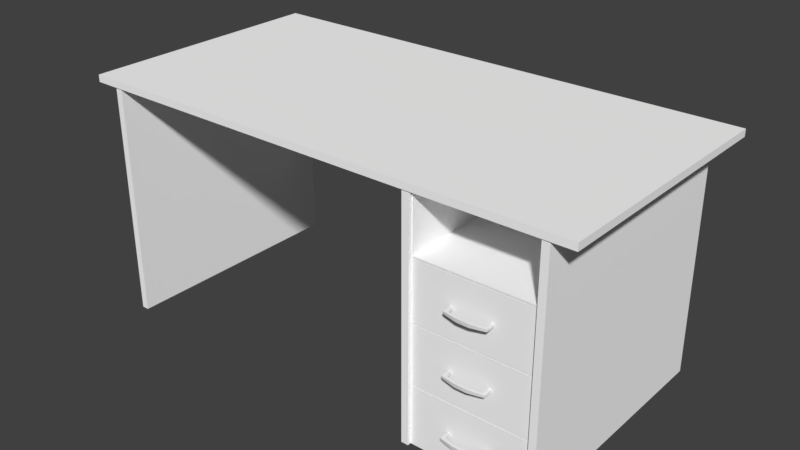 # Source: table_2.blend  (saved by Blender 2.79.0; exported with 4.5.12 LTS)
import bpy
from mathutils import Matrix  # noqa: F401  (used for matrix-valued properties, if any)

bpy.ops.wm.read_factory_settings(use_empty=True)
scene = bpy.context.scene
scene.name = 'Scene'

# ---- collections
col_collection_1 = bpy.data.collections.new('Collection 1'); scene.collection.children.link(col_collection_1)

# ---- materials (node trees are filled in below, after node groups)
mat_base_material = bpy.data.materials.new('base_material')
mat_base_material.alpha_threshold = 0.0
mat_base_material.use_transparent_shadow = False
mat_base_material.diffuse_color = (1.0, 1.0, 1.0, 1.0)
mat_base_material.specular_color = (0.9, 0.9, 0.9)
mat_base_material.roughness = 0.5
mat_base_material.specular_intensity = 0.0
mat_material = bpy.data.materials.new('Material')
mat_material.alpha_threshold = 0.0
mat_material.use_transparent_shadow = False
mat_material.roughness = 0.5

# ---- material node trees

# ---- world
world_world = bpy.data.worlds.new('World'); scene.world = world_world
world_world.color = (0.05127, 0.05127, 0.05127)
world_world.use_sun_shadow = False
world_world.sun_shadow_jitter_overblur = 0.0
world_world.cycles.sampling_method = 'MANUAL'

# ---- meshes
me_untitled_001 = bpy.data.meshes.new('Untitled.001')
me_untitled_001.from_pydata([(1.192, -5.059e-08, 0.6114), (0.5636, 1.04e-07, 0.6114), (0.5636, 1.219, 0.6114), (1.192, 1.219, 0.6114), (0.5636, 0.3024, 0.6114), (0.5636, 0.6071, 0.6114), (0.5636, 0.9165, 0.6114), (1.192, 0.3024, 0.6114), (1.192, 0.6071, 0.6114), (1.192, 0.9165, 0.6114), (1.192, -5.195e-08, 0.5802), (0.5636, 1.026e-07, 0.5802), (0.5636, 1.219, 0.5802), (1.192, 1.219, 0.5802), (0.5636, 0.3024, 0.5801), (0.5636, 0.6071, 0.5801), (0.5636, 0.9119, 0.5801), (1.192, 0.307, 0.5801), (1.192, 0.6118, 0.5801), (1.192, 0.9165, 0.5801), (0.5636, 0.307, 0.6114), (0.5636, 0.6118, 0.6114), (0.5636, 0.9119, 0.6114), (1.192, 0.307, 0.6114), (1.192, 0.6118, 0.6114), (1.192, 0.9119, 0.6114), (0.5636, 0.307, 0.5801), (0.5636, 0.6118, 0.5801), (0.5636, 0.9165, 0.5801), (1.192, 0.3024, 0.5801), (1.192, 0.6071, 0.5801), (1.192, 0.9119, 0.5801), (1.175, 1.207, 0.6114), (0.5803, 1.207, 0.6114), (0.5803, 0.9241, 0.6114), (1.175, 0.9241, 0.6114), (1.175, 1.207, -0.1544), (0.5803, 1.207, -0.1544), (0.5803, 0.9241, -0.1544), (1.175, 0.9241, -0.1544), (-1.179, 5.587e-08, 0.6301), (-1.179, 7.847e-10, -0.6301), (-1.216, 5.449e-08, 0.6301), (-1.216, -5.924e-10, -0.6301), (-1.179, 1.219, 0.6301), (-1.179, 1.219, -0.6301), (-1.216, 1.219, 0.6301), (-1.216, 1.219, -0.6301), (-1.216, 1.594e-09, -0.5801), (-1.179, 2.972e-09, -0.5801), (-1.179, 1.219, -0.5801), (-1.216, 1.219, -0.5801), (-1.216, 3.398e-09, -0.5388), (-1.216, 1.219, -0.5388), (-1.179, 4.775e-09, -0.5388), (-1.179, 1.219, -0.5388), (0.5393, 1.059e-07, 0.6301), (0.576, 1.043e-07, 0.6301), (0.576, 5.319e-08, -0.5388), (0.5393, 5.48e-08, -0.5388), (0.5393, 1.219, -0.5388), (0.5393, 1.219, 0.6301), (0.5393, 5.081e-08, -0.6301), (0.576, 4.92e-08, -0.6301), (0.576, 1.219, -0.6301), (0.5393, 1.219, -0.6301), (0.576, 5.139e-08, -0.5801), (0.576, 1.219, 0.6301), (0.576, 1.219, -0.5388), (0.576, 1.219, -0.5801), (0.5393, 5.299e-08, -0.5801), (0.5393, 1.219, -0.5801), (-1.179, 0.4939, -0.6301), (-1.179, 0.4939, 0.6301), (-1.216, 0.4939, -0.6301), (-1.216, 0.4939, 0.6301), (-1.179, 0.4939, -0.5801), (-1.179, 0.4939, -0.5388), (0.5393, 0.4939, -0.5388), (0.5393, 0.4939, 0.6301), (0.576, 0.4939, -0.6301), (0.5393, 0.4939, -0.6301), (0.576, 0.4939, 0.6301), (0.5393, 0.4939, -0.5801), (1.216, -5.081e-08, 0.6301), (1.179, -4.92e-08, 0.6301), (1.216, -1.059e-07, -0.6301), (1.179, -1.043e-07, -0.6301), (1.216, 1.219, 0.6301), (1.216, 1.219, -0.6301), (1.179, 1.219, -0.6301), (1.179, 1.219, -0.5801), (1.179, 1.219, -0.5388), (1.179, 1.219, 0.6301), (1.197, -1.032e-07, -0.5886), (1.197, -1.016e-07, -0.552), (0.5681, 5.296e-08, -0.552), (0.5681, 5.136e-08, -0.5886), (0.5681, 1.219, -0.552), (0.5681, 1.219, -0.5886), (1.197, 1.219, -0.552), (0.6594, 1.219, -0.552), (0.6181, 1.219, -0.552), (1.197, 1.219, -0.5886), (1.331, 1.213, 0.6367), (1.331, 1.213, -0.6963), (-1.335, 1.213, 0.6367), (-1.335, 1.213, -0.6963), (1.331, 1.25, 0.6367), (1.331, 1.25, -0.6963), (-1.335, 1.25, 0.6367), (-1.335, 1.25, -0.6963), (0.9697, 0.1428, 0.6493), (0.9697, 0.1428, 0.6631), (0.9836, 0.1436, 0.6454), (0.9836, 0.1436, 0.6593), (0.9697, 0.1552, 0.6493), (0.9697, 0.1552, 0.6631), (0.9836, 0.1544, 0.6454), (0.9836, 0.1544, 0.6593), (0.7861, 0.1428, 0.6493), (0.7861, 0.1428, 0.6631), (0.7861, 0.1552, 0.6631), (0.7861, 0.1552, 0.6493), (0.7722, 0.1436, 0.6454), (0.7722, 0.1436, 0.6593), (0.7722, 0.1544, 0.6593), (0.7722, 0.1544, 0.6454), (0.9836, 0.1436, 0.6027), (0.9697, 0.1428, 0.6027), (0.9697, 0.1552, 0.6027), (0.9836, 0.1544, 0.6027), (0.7861, 0.1552, 0.6027), (0.7861, 0.1428, 0.6027), (0.7722, 0.1436, 0.6027), (0.7722, 0.1544, 0.6027), (0.9085, 0.1405, 0.6613), (0.8473, 0.1405, 0.6613), (0.9085, 0.1405, 0.6752), (0.8473, 0.1405, 0.6752), (0.9085, 0.1575, 0.6752), (0.8473, 0.1575, 0.6752), (0.9085, 0.1575, 0.6613), (0.8473, 0.1575, 0.6613), (0.9697, 0.7559, 0.6493), (0.9697, 0.7559, 0.6631), (0.9836, 0.7567, 0.6454), (0.9836, 0.7567, 0.6593), (0.9697, 0.7683, 0.6493), (0.9697, 0.7683, 0.6631), (0.9836, 0.7675, 0.6454), (0.9836, 0.7675, 0.6593), (0.7861, 0.7559, 0.6493), (0.7861, 0.7559, 0.6631), (0.7861, 0.7683, 0.6631), (0.7861, 0.7683, 0.6493), (0.7722, 0.7567, 0.6454), (0.7722, 0.7567, 0.6593), (0.7722, 0.7675, 0.6593), (0.7722, 0.7675, 0.6454), (0.9836, 0.7567, 0.6027), (0.9697, 0.7559, 0.6027), (0.9697, 0.7683, 0.6027), (0.9836, 0.7675, 0.6027), (0.7861, 0.7683, 0.6027), (0.7861, 0.7559, 0.6027), (0.7722, 0.7567, 0.6027), (0.7722, 0.7675, 0.6027), (0.9085, 0.7536, 0.6613), (0.8473, 0.7536, 0.6613), (0.9085, 0.7536, 0.6752), (0.8473, 0.7536, 0.6752), (0.9085, 0.7706, 0.6752), (0.8473, 0.7706, 0.6752), (0.9085, 0.7706, 0.6613), (0.8473, 0.7706, 0.6613), (0.9697, 0.4529, 0.6493), (0.9697, 0.4529, 0.6631), (0.9836, 0.4538, 0.6454), (0.9836, 0.4538, 0.6593), (0.9697, 0.4654, 0.6493), (0.9697, 0.4654, 0.6631), (0.9836, 0.4645, 0.6454), (0.9836, 0.4645, 0.6593), (0.7861, 0.4529, 0.6493), (0.7861, 0.4529, 0.6631), (0.7861, 0.4654, 0.6631), (0.7861, 0.4654, 0.6493), (0.7722, 0.4538, 0.6454), (0.7722, 0.4538, 0.6593), (0.7722, 0.4645, 0.6593), (0.7722, 0.4645, 0.6454), (0.9836, 0.4538, 0.6027), (0.9697, 0.4529, 0.6027), (0.9697, 0.4654, 0.6027), (0.9836, 0.4645, 0.6027), (0.7861, 0.4654, 0.6027), (0.7861, 0.4529, 0.6027), (0.7722, 0.4538, 0.6027), (0.7722, 0.4645, 0.6027), (0.9085, 0.4506, 0.6613), (0.8473, 0.4506, 0.6613), (0.9085, 0.4506, 0.6752), (0.8473, 0.4506, 0.6752), (0.9085, 0.4677, 0.6752), (0.8473, 0.4677, 0.6752), (0.9085, 0.4677, 0.6613), (0.8473, 0.4677, 0.6613)], [], [(8, 5, 20), (20, 23, 8), (36, 37, 38), (38, 39, 36), (25, 22, 21), (21, 24, 25), (1, 0, 7), (7, 4, 1), (0, 1, 11), (11, 10, 0), (1, 4, 14), (14, 11, 1), (7, 0, 10), (10, 29, 7), (2, 3, 13), (13, 12, 2), (20, 5, 15), (15, 26, 20), (21, 22, 16), (16, 27, 21), (6, 2, 12), (12, 28, 6), (8, 23, 17), (17, 30, 8), (25, 24, 18), (18, 31, 25), (3, 9, 19), (19, 13, 3), (22, 25, 31), (31, 16, 22), (5, 8, 30), (30, 15, 5), (23, 20, 26), (26, 17, 23), (9, 6, 28), (28, 19, 9), (24, 21, 27), (27, 18, 24), (4, 7, 29), (29, 14, 4), (3, 2, 33), (33, 32, 3), (2, 6, 34), (34, 33, 2), (6, 9, 35), (35, 34, 6), (9, 3, 32), (32, 35, 9), (32, 33, 37), (37, 36, 32), (33, 34, 38), (38, 37, 33), (34, 35, 39), (39, 38, 34), (35, 32, 36), (36, 39, 35), (42, 52, 54), (54, 40, 42), (54, 77, 73), (73, 40, 54), (43, 74, 72), (72, 41, 43), (75, 74, 43), (75, 43, 48), (75, 48, 52), (75, 52, 42), (40, 73, 75), (75, 42, 40), (43, 41, 49), (49, 48, 43), (41, 72, 76), (76, 49, 41), (48, 49, 54), (54, 52, 48), (77, 78, 60), (60, 55, 77), (57, 56, 59), (59, 58, 57), (79, 78, 59), (59, 56, 79), (81, 80, 63), (63, 62, 81), (80, 82, 57), (80, 57, 58), (80, 58, 66), (80, 66, 63), (82, 79, 56), (56, 57, 82), (63, 66, 70), (70, 62, 63), (83, 81, 62), (62, 70, 83), (66, 58, 59), (59, 70, 66), (55, 44, 73), (73, 77, 55), (47, 45, 72), (72, 74, 47), (75, 46, 53), (75, 53, 51), (75, 51, 47), (75, 47, 74), (44, 46, 75), (75, 73, 44), (45, 50, 76), (76, 72, 45), (61, 60, 78), (78, 79, 61), (65, 64, 80), (80, 81, 65), (80, 64, 69), (80, 69, 68), (80, 68, 67), (80, 67, 82), (67, 61, 79), (79, 82, 67), (71, 65, 81), (81, 83, 71), (50, 71, 83), (83, 76, 50), (83, 78, 77), (77, 76, 83), (70, 59, 78), (78, 83, 70), (54, 49, 76), (76, 77, 54), (85, 87, 86), (86, 84, 85), (87, 90, 89), (89, 86, 87), (90, 87, 85), (90, 85, 93), (90, 93, 92), (90, 92, 91), (84, 88, 93), (93, 85, 84), (89, 88, 84), (84, 86, 89), (95, 96, 97), (97, 94, 95), (96, 98, 99), (99, 97, 96), (98, 96, 95), (98, 95, 100), (98, 100, 101), (98, 101, 102), (94, 103, 100), (100, 95, 94), (99, 103, 94), (94, 97, 99), (107, 105, 104), (104, 106, 107), (111, 110, 108), (108, 109, 111), (109, 108, 104), (104, 105, 109), (111, 109, 105), (105, 107, 111), (110, 111, 107), (107, 106, 110), (108, 110, 106), (106, 104, 108), (112, 114, 115), (115, 113, 112), (116, 117, 119), (119, 118, 116), (124, 125, 126), (126, 127, 124), (113, 115, 119), (119, 117, 113), (115, 114, 118), (118, 119, 115), (139, 137, 136), (136, 138, 139), (141, 139, 138), (138, 140, 141), (143, 141, 140), (140, 142, 143), (137, 143, 142), (142, 136, 137), (120, 121, 125), (125, 124, 120), (121, 122, 126), (126, 125, 121), (122, 123, 127), (127, 126, 122), (114, 112, 129), (129, 128, 114), (112, 116, 130), (130, 129, 112), (116, 118, 131), (131, 130, 116), (118, 114, 128), (128, 131, 118), (123, 120, 133), (133, 132, 123), (120, 124, 134), (134, 133, 120), (124, 127, 135), (135, 134, 124), (127, 123, 132), (132, 135, 127), (121, 120, 137), (137, 139, 121), (112, 113, 138), (138, 136, 112), (122, 121, 139), (139, 141, 122), (113, 117, 140), (140, 138, 113), (123, 122, 141), (141, 143, 123), (117, 116, 142), (142, 140, 117), (120, 123, 143), (143, 137, 120), (116, 112, 136), (136, 142, 116), (144, 146, 147), (147, 145, 144), (148, 149, 151), (151, 150, 148), (156, 157, 158), (158, 159, 156), (145, 147, 151), (151, 149, 145), (147, 146, 150), (150, 151, 147), (171, 169, 168), (168, 170, 171), (173, 171, 170), (170, 172, 173), (175, 173, 172), (172, 174, 175), (169, 175, 174), (174, 168, 169), (152, 153, 157), (157, 156, 152), (153, 154, 158), (158, 157, 153), (154, 155, 159), (159, 158, 154), (146, 144, 161), (161, 160, 146), (144, 148, 162), (162, 161, 144), (148, 150, 163), (163, 162, 148), (150, 146, 160), (160, 163, 150), (155, 152, 165), (165, 164, 155), (152, 156, 166), (166, 165, 152), (156, 159, 167), (167, 166, 156), (159, 155, 164), (164, 167, 159), (153, 152, 169), (169, 171, 153), (144, 145, 170), (170, 168, 144), (154, 153, 171), (171, 173, 154), (145, 149, 172), (172, 170, 145), (155, 154, 173), (173, 175, 155), (149, 148, 174), (174, 172, 149), (152, 155, 175), (175, 169, 152), (148, 144, 168), (168, 174, 148), (176, 178, 179), (179, 177, 176), (180, 181, 183), (183, 182, 180), (188, 189, 190), (190, 191, 188), (177, 179, 183), (183, 181, 177), (179, 178, 182), (182, 183, 179), (203, 201, 200), (200, 202, 203), (205, 203, 202), (202, 204, 205), (207, 205, 204), (204, 206, 207), (201, 207, 206), (206, 200, 201), (184, 185, 189), (189, 188, 184), (185, 186, 190), (190, 189, 185), (186, 187, 191), (191, 190, 186), (178, 176, 193), (193, 192, 178), (176, 180, 194), (194, 193, 176), (180, 182, 195), (195, 194, 180), (182, 178, 192), (192, 195, 182), (187, 184, 197), (197, 196, 187), (184, 188, 198), (198, 197, 184), (188, 191, 199), (199, 198, 188), (191, 187, 196), (196, 199, 191), (185, 184, 201), (201, 203, 185), (176, 177, 202), (202, 200, 176), (186, 185, 203), (203, 205, 186), (177, 181, 204), (204, 202, 177), (187, 186, 205), (205, 207, 187), (181, 180, 206), (206, 204, 181), (184, 187, 207), (207, 201, 184), (180, 176, 200), (200, 206, 180)])
me_untitled_001.polygons.foreach_set('use_smooth', [True] * 330)
me_untitled_001.polygons.foreach_set('material_index', [0, 0, 0, 0, 0, 0, 0, 0, 0, 0, 0, 0, 0, 0, 0, 0, 0, 0, 0, 0, 0, 0, 0, 0, 0, 0, 0, 0, 0, 0, 0, 0, 0, 0, 0, 0, 0, 0, 0, 0, 0, 0, 0, 0, 0, 0, 0, 0, 0, 0, 0, 0, 0, 0, 0, 0, 0, 0, 0, 0, 0, 0, 0, 0, 0, 0, 0, 0, 0, 0, 0, 0, 0, 0, 0, 0, 0, 0, 0, 0, 0, 0, 0, 0, 0, 0, 0, 0, 0, 0, 0, 0, 0, 0, 0, 0, 0, 0, 0, 0, 0, 0, 0, 0, 0, 0, 0, 0, 0, 0, 0, 0, 0, 0, 0, 0, 0, 0, 0, 0, 0, 0, 0, 0, 0, 0, 0, 0, 0, 0, 0, 0, 0, 0, 0, 0, 0, 0, 0, 0, 0, 0, 0, 0, 0, 0, 0, 0, 0, 0, 0, 0, 0, 0, 0, 0, 0, 0, 0, 0, 0, 0, 1, 1, 1, 1, 1, 1, 1, 1, 1, 1, 1, 1, 1, 1, 1, 1, 1, 1, 1, 1, 1, 1, 1, 1, 1, 1, 1, 1, 1, 1, 1, 1, 1, 1, 1, 1, 1, 1, 1, 1, 1, 1, 1, 1, 1, 1, 1, 1, 1, 1, 1, 1, 1, 1, 1, 1, 1, 1, 1, 1, 1, 1, 1, 1, 1, 1, 1, 1, 1, 1, 1, 1, 1, 1, 1, 1, 1, 1, 1, 1, 1, 1, 1, 1, 1, 1, 1, 1, 1, 1, 1, 1, 1, 1, 1, 1, 1, 1, 1, 1, 1, 1, 1, 1, 1, 1, 1, 1, 1, 1, 1, 1, 1, 1, 1, 1, 1, 1, 1, 1, 1, 1, 1, 1, 1, 1, 1, 1, 1, 1, 1, 1, 1, 1, 1, 1, 1, 1, 1, 1, 1, 1, 1, 1, 1, 1, 1, 1, 1, 1, 1, 1, 1, 1, 1, 1, 1, 1, 1, 1, 1, 1, 1, 1, 1, 1, 1, 1])
_k = set([(0, 1), (0, 7), (0, 10), (1, 4), (1, 11), (2, 3), (2, 6), (2, 12), (3, 9), (3, 13), (4, 7), (4, 14), (5, 8), (5, 15), (5, 20), (6, 9), (6, 28), (7, 29), (8, 23), (8, 30), (9, 19), (16, 22), (17, 23), (18, 24), (20, 23), (20, 26), (21, 22), (21, 24), (21, 27), (22, 25), (24, 25), (25, 31), (32, 33), (32, 35), (32, 36), (33, 34), (33, 37), (34, 35), (34, 38), (35, 39), (36, 37), (36, 39), (37, 38), (38, 39), (40, 42), (40, 54), (40, 73), (41, 43), (41, 49), (41, 72), (42, 52), (42, 75), (43, 48), (43, 74), (44, 73), (45, 72), (46, 75), (47, 74), (47, 75), (48, 52), (49, 54), (50, 76), (55, 77), (56, 57), (56, 59), (56, 79), (57, 58), (57, 82), (58, 66), (59, 70), (60, 78), (61, 79), (62, 63), (62, 70), (62, 81), (63, 66), (63, 80), (64, 80), (65, 81), (67, 80), (67, 82), (71, 83), (76, 77), (76, 83), (77, 78), (78, 83), (84, 85), (84, 86), (84, 88), (84, 93), (85, 87), (85, 93), (86, 87), (86, 89), (87, 89), (87, 90), (90, 92), (94, 95), (94, 97), (94, 100), (94, 103), (95, 96), (95, 100), (96, 97), (96, 98), (96, 99), (97, 99), (98, 101), (104, 105), (104, 106), (104, 108), (105, 107), (105, 109), (106, 107), (106, 110), (107, 111), (108, 109), (108, 110), (109, 111), (110, 111), (112, 116), (112, 129), (112, 136), (113, 115), (113, 138), (114, 115), (114, 128), (115, 119), (116, 130), (116, 142), (117, 119), (117, 140), (118, 119), (118, 131), (120, 123), (120, 133), (120, 137), (121, 125), (121, 139), (122, 126), (122, 141), (123, 132), (123, 143), (124, 125), (124, 134), (125, 126), (126, 127), (127, 135), (136, 137), (138, 139), (140, 141), (142, 143), (144, 148), (144, 161), (144, 168), (145, 147), (145, 170), (146, 147), (146, 160), (147, 151), (148, 162), (148, 174), (149, 151), (149, 172), (150, 151), (150, 163), (152, 155), (152, 165), (152, 169), (153, 157), (153, 171), (154, 158), (154, 173), (155, 164), (155, 175), (156, 157), (156, 166), (157, 158), (158, 159), (159, 167), (168, 169), (170, 171), (172, 173), (174, 175), (176, 180), (176, 193), (176, 200), (177, 179), (177, 202), (178, 179), (178, 192), (179, 183), (180, 194), (180, 206), (181, 183), (181, 204), (182, 183), (182, 195), (184, 187), (184, 197), (184, 201), (185, 189), (185, 203), (186, 190), (186, 205), (187, 196), (187, 207), (188, 189), (188, 198), (189, 190), (190, 191), (191, 199), (200, 201), (202, 203), (204, 205), (206, 207)])
me_untitled_001.attributes.new('sharp_edge', 'BOOLEAN', 'EDGE').data.foreach_set('value', [ (min(e.vertices), max(e.vertices)) in _k for e in me_untitled_001.edges])
_uv = me_untitled_001.uv_layers.new(name='UVChannel_1')
_uv.uv.foreach_set('vector', [5.058, -0.2209, 4.681, -0.2209, 4.681, -0.401, 4.681, -0.401, 5.058, -0.401, 5.058, -0.2209, 5.048, 0.1393, 4.691, 0.1393, 4.691, -0.03067, 4.691, -0.03067, 5.048, -0.03067, 5.048, 0.1393, 5.058, -0.03801, 4.681, -0.03801, 4.681, -0.2181, 4.681, -0.2181, 5.058, -0.2181, 5.058, -0.03801, 4.681, -0.5853, 5.058, -0.5853, 5.058, -0.4038, 5.058, -0.4038, 4.681, -0.4038, 4.681, -0.5853, -1.528, -4.058, -1.528, -3.681, -1.547, -3.681, -1.547, -3.681, -1.547, -4.058, -1.528, -4.058, -1.528, -0.5853, -1.528, -0.4038, -1.547, -0.4038, -1.547, -0.4038, -1.547, -0.5853, -1.528, -0.5853, 2.528, -0.4038, 2.528, -0.5853, 2.547, -0.5853, 2.547, -0.5853, 2.547, -0.4038, 2.528, -0.4038, 2.528, -3.681, 2.528, -4.058, 2.547, -4.058, 2.547, -4.058, 2.547, -3.681, 2.528, -3.681, -1.528, -0.401, -1.528, -0.2209, -1.547, -0.2209, -1.547, -0.2209, -1.547, -0.401, -1.528, -0.401, -1.528, -0.2181, -1.528, -0.03801, -1.547, -0.03801, -1.547, -0.03801, -1.547, -0.2181, -1.528, -0.2181, -1.528, -0.03523, -1.528, 0.1463, -1.547, 0.1463, -1.547, 0.1463, -1.547, -0.03523, -1.528, -0.03523, 2.528, -0.2209, 2.528, -0.401, 2.547, -0.401, 2.547, -0.401, 2.547, -0.2209, 2.528, -0.2209, 2.528, -0.03801, 2.528, -0.2181, 2.547, -0.2181, 2.547, -0.2181, 2.547, -0.03801, 2.528, -0.03801, 2.528, 0.1463, 2.528, -0.03523, 2.547, -0.03523, 2.547, -0.03523, 2.547, 0.1463, 2.528, 0.1463, 2.528, -3.681, 2.528, -4.058, 2.547, -4.058, 2.547, -4.058, 2.547, -3.681, 2.528, -3.681, 2.528, -3.681, 2.528, -4.058, 2.547, -4.058, 2.547, -4.058, 2.547, -3.681, 2.528, -3.681, -1.528, -4.058, -1.528, -3.681, -1.547, -3.681, -1.547, -3.681, -1.547, -4.058, -1.528, -4.058, -1.528, -4.058, -1.528, -3.681, -1.547, -3.681, -1.547, -3.681, -1.547, -4.058, -1.528, -4.058, -1.528, -4.058, -1.528, -3.681, -1.547, -3.681, -1.547, -3.681, -1.547, -4.058, -1.528, -4.058, 2.528, -3.681, 2.528, -4.058, 2.547, -4.058, 2.547, -4.058, 2.547, -3.681, 2.528, -3.681, 5.058, 0.1463, 4.681, 0.1463, 4.691, 0.1393, 4.691, 0.1393, 5.048, 0.1393, 5.058, 0.1463, 4.681, 0.1463, 4.681, -0.03523, 4.691, -0.03067, 4.691, -0.03067, 4.691, 0.1393, 4.681, 0.1463, 4.681, -0.03523, 5.058, -0.03523, 5.048, -0.03067, 5.048, -0.03067, 4.691, -0.03067, 4.681, -0.03523, 5.058, -0.03523, 5.058, 0.1463, 5.048, 0.1393, 5.048, 0.1393, 5.048, -0.03067, 5.058, -0.03523, -1.528, -4.048, -1.528, -3.691, -1.988, -3.691, -1.988, -3.691, -1.988, -4.048, -1.528, -4.048, 2.528, 0.1393, 2.528, -0.03067, 2.988, -0.03067, 2.988, -0.03067, 2.988, 0.1393, 2.528, 0.1393, 2.528, -3.691, 2.528, -4.048, 2.988, -4.048, 2.988, -4.048, 2.988, -3.691, 2.528, -3.691, -1.528, -0.03067, -1.528, 0.1393, -1.988, 0.1393, -1.988, 0.1393, -1.988, -0.03067, -1.528, -0.03067, -1.517, -2.613, -2.219, -2.613, -2.219, -2.635, -2.219, -2.635, -1.517, -2.635, -1.517, -2.613, 3.219, -0.5853, 3.219, -0.2889, 2.517, -0.2889, 2.517, -0.2889, 2.517, -0.5853, 3.219, -0.5853, -2.613, -0.5853, -2.613, -0.2889, -2.635, -0.2889, -2.635, -0.2889, -2.635, -0.5853, -2.613, -0.5853, -1.517, -0.2889, -2.273, -0.2889, -2.273, -0.5853, -1.517, -0.2889, -2.273, -0.5853, -2.243, -0.5853, -1.517, -0.2889, -2.243, -0.5853, -2.219, -0.5853, -1.517, -0.2889, -2.219, -0.5853, -1.517, -0.5853, 3.635, -0.5853, 3.635, -0.2889, 3.613, -0.2889, 3.613, -0.2889, 3.613, -0.5853, 3.635, -0.5853, -2.273, -2.613, -2.273, -2.635, -2.243, -2.635, -2.243, -2.635, -2.243, -2.613, -2.273, -2.613, 3.273, -0.5853, 3.273, -0.2889, 3.243, -0.2889, 3.243, -0.2889, 3.243, -0.5853, 3.273, -0.5853, -2.243, -2.613, -2.243, -2.635, -2.219, -2.635, -2.219, -2.635, -2.219, -2.613, -2.243, -2.613, 3.635, -0.2889, 4.666, -0.2889, 4.666, 0.1463, 4.666, 0.1463, 3.635, 0.1463, 3.635, -0.2889, -1.517, -3.688, -1.517, -3.666, -2.219, -3.666, -2.219, -3.666, -2.219, -3.688, -1.517, -3.688, -1.517, -0.2889, -2.219, -0.2889, -2.219, -0.5853, -2.219, -0.5853, -1.517, -0.5853, -1.517, -0.2889, -3.666, -0.2889, -3.688, -0.2889, -3.688, -0.5853, -3.688, -0.5853, -3.666, -0.5853, -3.666, -0.2889, 3.273, -0.2889, 2.517, -0.2889, 2.517, -0.5853, 3.273, -0.2889, 2.517, -0.5853, 3.219, -0.5853, 3.273, -0.2889, 3.219, -0.5853, 3.243, -0.5853, 3.273, -0.2889, 3.243, -0.5853, 3.273, -0.5853, 4.688, -0.2889, 4.666, -0.2889, 4.666, -0.5853, 4.666, -0.5853, 4.688, -0.5853, 4.688, -0.2889, -2.273, -3.688, -2.243, -3.688, -2.243, -3.666, -2.243, -3.666, -2.273, -3.666, -2.273, -3.688, -2.243, -0.2889, -2.273, -0.2889, -2.273, -0.5853, -2.273, -0.5853, -2.243, -0.5853, -2.243, -0.2889, -2.243, -3.688, -2.219, -3.688, -2.219, -3.666, -2.219, -3.666, -2.243, -3.666, -2.243, -3.688, 3.219, 0.1463, 2.517, 0.1463, 2.517, -0.2889, 2.517, -0.2889, 3.219, -0.2889, 3.219, 0.1463, -2.613, 0.1463, -2.635, 0.1463, -2.635, -0.2889, -2.635, -0.2889, -2.613, -0.2889, -2.613, 0.1463, -1.517, -0.2889, -1.517, 0.1463, -2.219, 0.1463, -1.517, -0.2889, -2.219, 0.1463, -2.243, 0.1463, -1.517, -0.2889, -2.243, 0.1463, -2.273, 0.1463, -1.517, -0.2889, -2.273, 0.1463, -2.273, -0.2889, 3.635, 0.1463, 3.613, 0.1463, 3.613, -0.2889, 3.613, -0.2889, 3.635, -0.2889, 3.635, 0.1463, 3.273, 0.1463, 3.243, 0.1463, 3.243, -0.2889, 3.243, -0.2889, 3.273, -0.2889, 3.273, 0.1463, -1.517, 0.1463, -2.219, 0.1463, -2.219, -0.2889, -2.219, -0.2889, -1.517, -0.2889, -1.517, 0.1463, -3.666, 0.1463, -3.688, 0.1463, -3.688, -0.2889, -3.688, -0.2889, -3.666, -0.2889, -3.666, 0.1463, 3.273, -0.2889, 3.273, 0.1463, 3.243, 0.1463, 3.273, -0.2889, 3.243, 0.1463, 3.219, 0.1463, 3.273, -0.2889, 3.219, 0.1463, 2.517, 0.1463, 3.273, -0.2889, 2.517, 0.1463, 2.517, -0.2889, 4.688, 0.1463, 4.666, 0.1463, 4.666, -0.2889, 4.666, -0.2889, 4.688, -0.2889, 4.688, 0.1463, -2.243, 0.1463, -2.273, 0.1463, -2.273, -0.2889, -2.273, -0.2889, -2.243, -0.2889, -2.243, 0.1463, -2.635, 0.1463, -3.666, 0.1463, -3.666, -0.2889, -3.666, -0.2889, -2.635, -0.2889, -2.635, 0.1463, -2.243, -3.666, -2.219, -3.666, -2.219, -2.635, -2.219, -2.635, -2.243, -2.635, -2.243, -3.666, -2.243, -0.5853, -2.219, -0.5853, -2.219, -0.2889, -2.219, -0.2889, -2.243, -0.2889, -2.243, -0.5853, 3.219, -0.5853, 3.243, -0.5853, 3.243, -0.2889, 3.243, -0.2889, 3.219, -0.2889, 3.219, -0.5853, -1.517, -4.05, -2.273, -4.05, -2.273, -4.072, -2.273, -4.072, -1.517, -4.072, -1.517, -4.05, -4.05, -0.5853, -4.05, 0.1463, -4.072, 0.1463, -4.072, 0.1463, -4.072, -0.5853, -4.05, -0.5853, -2.273, 0.1463, -2.273, -0.5853, -1.517, -0.5853, -2.273, 0.1463, -1.517, -0.5853, -1.517, 0.1463, -2.273, 0.1463, -1.517, 0.1463, -2.219, 0.1463, -2.273, 0.1463, -2.219, 0.1463, -2.243, 0.1463, 5.072, -0.5853, 5.072, 0.1463, 5.05, 0.1463, 5.05, 0.1463, 5.05, -0.5853, 5.072, -0.5853, 3.273, 0.1463, 2.517, 0.1463, 2.517, -0.5853, 2.517, -0.5853, 3.273, -0.5853, 3.273, 0.1463, -2.227, -4.061, -2.227, -3.684, -2.249, -3.684, -2.249, -3.684, -2.249, -4.061, -2.227, -4.061, -2.227, -0.5853, -2.227, 0.1463, -2.249, 0.1463, -2.249, 0.1463, -2.249, -0.5853, -2.227, -0.5853, 4.684, 0.1463, 4.684, -0.5853, 5.061, -0.5853, 4.684, 0.1463, 5.061, -0.5853, 5.061, 0.1463, 4.684, 0.1463, 5.061, 0.1463, 4.738, 0.1463, 4.684, 0.1463, 4.738, 0.1463, 4.714, 0.1463, 3.249, -0.5853, 3.249, 0.1463, 3.227, 0.1463, 3.227, 0.1463, 3.227, -0.5853, 3.249, -0.5853, -3.684, 0.1463, -4.061, 0.1463, -4.061, -0.5853, -4.061, -0.5853, -3.684, -0.5853, -3.684, 0.1463, -2.313, -2.541, -2.313, -4.141, -1.513, -4.141, -1.513, -4.141, -1.513, -2.541, -2.313, -2.541, 3.313, -2.541, 2.513, -2.541, 2.513, -4.141, 2.513, -4.141, 3.313, -4.141, 3.313, -2.541, 3.313, 0.1649, 2.513, 0.1649, 2.513, 0.1429, 2.513, 0.1429, 3.313, 0.1429, 3.313, 0.1649, -2.541, 0.1649, -4.141, 0.1649, -4.141, 0.1429, -4.141, 0.1429, -2.541, 0.1429, -2.541, 0.1649, -1.513, 0.1649, -2.313, 0.1649, -2.313, 0.1429, -2.313, 0.1429, -1.513, 0.1429, -1.513, 0.1649, 5.141, 0.1649, 3.541, 0.1649, 3.541, 0.1429, 3.541, 0.1429, 5.141, 0.1429, 5.141, 0.1649, -1.506, -3.925, -1.508, -3.933, -1.5, -3.933, -1.5, -3.933, -1.497, -3.925, -1.506, -3.925, 2.506, -3.925, 2.497, -3.925, 2.5, -3.933, 2.5, -3.933, 2.508, -3.933, 2.506, -3.925, -1.508, -0.4991, -1.5, -0.4991, -1.5, -0.4926, -1.5, -0.4926, -1.508, -0.4926, -1.508, -0.4991, 4.925, -0.4996, 4.933, -0.4991, 4.933, -0.4926, 4.933, -0.4926, 4.925, -0.4921, 4.925, -0.4996, 2.5, -0.4991, 2.508, -0.4991, 2.508, -0.4926, 2.508, -0.4926, 2.5, -0.4926, 2.5, -0.4991, -1.49, -3.851, -1.498, -3.851, -1.498, -3.888, -1.498, -3.888, -1.49, -3.888, -1.49, -3.851, 4.851, -0.4907, 4.851, -0.501, 4.888, -0.501, 4.888, -0.501, 4.888, -0.4907, 4.851, -0.4907, 2.498, -3.851, 2.49, -3.851, 2.49, -3.888, 2.49, -3.888, 2.498, -3.888, 2.498, -3.851, -3.851, -0.501, -3.851, -0.4907, -3.888, -0.4907, -3.888, -0.4907, -3.888, -0.501, -3.851, -0.501, -1.506, -3.814, -1.497, -3.814, -1.5, -3.806, -1.5, -3.806, -1.508, -3.806, -1.506, -3.814, 4.814, -0.4996, 4.814, -0.4921, 4.806, -0.4926, 4.806, -0.4926, 4.806, -0.4991, 4.814, -0.4996, 2.497, -3.814, 2.506, -3.814, 2.508, -3.806, 2.508, -3.806, 2.5, -3.806, 2.497, -3.814, -1.508, -3.933, -1.506, -3.925, -1.534, -3.925, -1.534, -3.925, -1.534, -3.933, -1.508, -3.933, -1.506, -0.4996, -1.506, -0.4921, -1.534, -0.4921, -1.534, -0.4921, -1.534, -0.4996, -1.506, -0.4996, 2.506, -3.925, 2.508, -3.933, 2.534, -3.933, 2.534, -3.933, 2.534, -3.925, 2.506, -3.925, 2.508, -0.4926, 2.508, -0.4991, 2.534, -0.4991, 2.534, -0.4991, 2.534, -0.4926, 2.508, -0.4926, 2.506, -0.4921, 2.506, -0.4996, 2.534, -0.4996, 2.534, -0.4996, 2.534, -0.4921, 2.506, -0.4921, -1.506, -3.814, -1.508, -3.806, -1.534, -3.806, -1.534, -3.806, -1.534, -3.814, -1.506, -3.814, -1.508, -0.4991, -1.508, -0.4926, -1.534, -0.4926, -1.534, -0.4926, -1.534, -0.4991, -1.508, -0.4991, 2.508, -3.806, 2.506, -3.814, 2.534, -3.814, 2.534, -3.814, 2.534, -3.806, 2.508, -3.806, -1.497, -3.814, -1.506, -3.814, -1.498, -3.851, -1.498, -3.851, -1.49, -3.851, -1.497, -3.814, -1.506, -3.925, -1.497, -3.925, -1.49, -3.888, -1.49, -3.888, -1.498, -3.888, -1.506, -3.925, 4.814, -0.4921, 4.814, -0.4996, 4.851, -0.501, 4.851, -0.501, 4.851, -0.4907, 4.814, -0.4921, 4.925, -0.4996, 4.925, -0.4921, 4.888, -0.4907, 4.888, -0.4907, 4.888, -0.501, 4.925, -0.4996, 2.506, -3.814, 2.497, -3.814, 2.49, -3.851, 2.49, -3.851, 2.498, -3.851, 2.506, -3.814, 2.497, -3.925, 2.506, -3.925, 2.498, -3.888, 2.498, -3.888, 2.49, -3.888, 2.497, -3.925, -3.814, -0.4996, -3.814, -0.4921, -3.851, -0.4907, -3.851, -0.4907, -3.851, -0.501, -3.814, -0.4996, -3.925, -0.4921, -3.925, -0.4996, -3.888, -0.501, -3.888, -0.501, -3.888, -0.4907, -3.925, -0.4921, -1.506, -3.925, -1.508, -3.933, -1.5, -3.933, -1.5, -3.933, -1.497, -3.925, -1.506, -3.925, 2.506, -3.925, 2.497, -3.925, 2.5, -3.933, 2.5, -3.933, 2.508, -3.933, 2.506, -3.925, -1.508, -0.1311, -1.5, -0.1311, -1.5, -0.1247, -1.5, -0.1247, -1.508, -0.1247, -1.508, -0.1311, 4.925, -0.1316, 4.933, -0.1311, 4.933, -0.1247, 4.933, -0.1247, 4.925, -0.1242, 4.925, -0.1316, 2.5, -0.1311, 2.508, -0.1311, 2.508, -0.1247, 2.508, -0.1247, 2.5, -0.1247, 2.5, -0.1311, -1.49, -3.851, -1.498, -3.851, -1.498, -3.888, -1.498, -3.888, -1.49, -3.888, -1.49, -3.851, 4.851, -0.1228, 4.851, -0.133, 4.888, -0.133, 4.888, -0.133, 4.888, -0.1228, 4.851, -0.1228, 2.498, -3.851, 2.49, -3.851, 2.49, -3.888, 2.49, -3.888, 2.498, -3.888, 2.498, -3.851, -3.851, -0.133, -3.851, -0.1228, -3.888, -0.1228, -3.888, -0.1228, -3.888, -0.133, -3.851, -0.133, -1.506, -3.814, -1.497, -3.814, -1.5, -3.806, -1.5, -3.806, -1.508, -3.806, -1.506, -3.814, 4.814, -0.1316, 4.814, -0.1242, 4.806, -0.1247, 4.806, -0.1247, 4.806, -0.1311, 4.814, -0.1316, 2.497, -3.814, 2.506, -3.814, 2.508, -3.806, 2.508, -3.806, 2.5, -3.806, 2.497, -3.814, -1.508, -3.933, -1.506, -3.925, -1.534, -3.925, -1.534, -3.925, -1.534, -3.933, -1.508, -3.933, -1.506, -0.1316, -1.506, -0.1242, -1.534, -0.1242, -1.534, -0.1242, -1.534, -0.1316, -1.506, -0.1316, 2.506, -3.925, 2.508, -3.933, 2.534, -3.933, 2.534, -3.933, 2.534, -3.925, 2.506, -3.925, 2.508, -0.1247, 2.508, -0.1311, 2.534, -0.1311, 2.534, -0.1311, 2.534, -0.1247, 2.508, -0.1247, 2.506, -0.1242, 2.506, -0.1316, 2.534, -0.1316, 2.534, -0.1316, 2.534, -0.1242, 2.506, -0.1242, -1.506, -3.814, -1.508, -3.806, -1.534, -3.806, -1.534, -3.806, -1.534, -3.814, -1.506, -3.814, -1.508, -0.1311, -1.508, -0.1247, -1.534, -0.1247, -1.534, -0.1247, -1.534, -0.1311, -1.508, -0.1311, 2.508, -3.806, 2.506, -3.814, 2.534, -3.814, 2.534, -3.814, 2.534, -3.806, 2.508, -3.806, -1.497, -3.814, -1.506, -3.814, -1.498, -3.851, -1.498, -3.851, -1.49, -3.851, -1.497, -3.814, -1.506, -3.925, -1.497, -3.925, -1.49, -3.888, -1.49, -3.888, -1.498, -3.888, -1.506, -3.925, 4.814, -0.1242, 4.814, -0.1316, 4.851, -0.133, 4.851, -0.133, 4.851, -0.1228, 4.814, -0.1242, 4.925, -0.1316, 4.925, -0.1242, 4.888, -0.1228, 4.888, -0.1228, 4.888, -0.133, 4.925, -0.1316, 2.506, -3.814, 2.497, -3.814, 2.49, -3.851, 2.49, -3.851, 2.498, -3.851, 2.506, -3.814, 2.497, -3.925, 2.506, -3.925, 2.498, -3.888, 2.498, -3.888, 2.49, -3.888, 2.497, -3.925, -3.814, -0.1316, -3.814, -0.1242, -3.851, -0.1228, -3.851, -0.1228, -3.851, -0.133, -3.814, -0.1316, -3.925, -0.1242, -3.925, -0.1316, -3.888, -0.133, -3.888, -0.133, -3.888, -0.1228, -3.925, -0.1242, -1.506, -3.925, -1.508, -3.933, -1.5, -3.933, -1.5, -3.933, -1.497, -3.925, -1.506, -3.925, 2.506, -3.925, 2.497, -3.925, 2.5, -3.933, 2.5, -3.933, 2.508, -3.933, 2.506, -3.925, -1.508, -0.3129, -1.5, -0.3129, -1.5, -0.3065, -1.5, -0.3065, -1.508, -0.3065, -1.508, -0.3129, 4.925, -0.3134, 4.933, -0.3129, 4.933, -0.3065, 4.933, -0.3065, 4.925, -0.306, 4.925, -0.3134, 2.5, -0.3129, 2.508, -0.3129, 2.508, -0.3065, 2.508, -0.3065, 2.5, -0.3065, 2.5, -0.3129, -1.49, -3.851, -1.498, -3.851, -1.498, -3.888, -1.498, -3.888, -1.49, -3.888, -1.49, -3.851, 4.851, -0.3046, 4.851, -0.3148, 4.888, -0.3148, 4.888, -0.3148, 4.888, -0.3046, 4.851, -0.3046, 2.498, -3.851, 2.49, -3.851, 2.49, -3.888, 2.49, -3.888, 2.498, -3.888, 2.498, -3.851, -3.851, -0.3148, -3.851, -0.3046, -3.888, -0.3046, -3.888, -0.3046, -3.888, -0.3148, -3.851, -0.3148, -1.506, -3.814, -1.497, -3.814, -1.5, -3.806, -1.5, -3.806, -1.508, -3.806, -1.506, -3.814, 4.814, -0.3134, 4.814, -0.306, 4.806, -0.3065, 4.806, -0.3065, 4.806, -0.3129, 4.814, -0.3134, 2.497, -3.814, 2.506, -3.814, 2.508, -3.806, 2.508, -3.806, 2.5, -3.806, 2.497, -3.814, -1.508, -3.933, -1.506, -3.925, -1.534, -3.925, -1.534, -3.925, -1.534, -3.933, -1.508, -3.933, -1.506, -0.3134, -1.506, -0.306, -1.534, -0.306, -1.534, -0.306, -1.534, -0.3134, -1.506, -0.3134, 2.506, -3.925, 2.508, -3.933, 2.534, -3.933, 2.534, -3.933, 2.534, -3.925, 2.506, -3.925, 2.508, -0.3065, 2.508, -0.3129, 2.534, -0.3129, 2.534, -0.3129, 2.534, -0.3065, 2.508, -0.3065, 2.506, -0.306, 2.506, -0.3134, 2.534, -0.3134, 2.534, -0.3134, 2.534, -0.306, 2.506, -0.306, -1.506, -3.814, -1.508, -3.806, -1.534, -3.806, -1.534, -3.806, -1.534, -3.814, -1.506, -3.814, -1.508, -0.3129, -1.508, -0.3065, -1.534, -0.3065, -1.534, -0.3065, -1.534, -0.3129, -1.508, -0.3129, 2.508, -3.806, 2.506, -3.814, 2.534, -3.814, 2.534, -3.814, 2.534, -3.806, 2.508, -3.806, -1.497, -3.814, -1.506, -3.814, -1.498, -3.851, -1.498, -3.851, -1.49, -3.851, -1.497, -3.814, -1.506, -3.925, -1.497, -3.925, -1.49, -3.888, -1.49, -3.888, -1.498, -3.888, -1.506, -3.925, 4.814, -0.306, 4.814, -0.3134, 4.851, -0.3148, 4.851, -0.3148, 4.851, -0.3046, 4.814, -0.306, 4.925, -0.3134, 4.925, -0.306, 4.888, -0.3046, 4.888, -0.3046, 4.888, -0.3148, 4.925, -0.3134, 2.506, -3.814, 2.497, -3.814, 2.49, -3.851, 2.49, -3.851, 2.498, -3.851, 2.506, -3.814, 2.497, -3.925, 2.506, -3.925, 2.498, -3.888, 2.498, -3.888, 2.49, -3.888, 2.497, -3.925, -3.814, -0.3134, -3.814, -0.306, -3.851, -0.3046, -3.851, -0.3046, -3.851, -0.3148, -3.814, -0.3134, -3.925, -0.306, -3.925, -0.3134, -3.888, -0.3148, -3.888, -0.3148, -3.888, -0.3046, -3.925, -0.306])
me_untitled_001.materials.append(mat_base_material)
me_untitled_001.materials.append(mat_material)
me_untitled_001.use_remesh_preserve_volume = False
me_untitled_001.use_remesh_preserve_attributes = False
me_untitled_001.use_mirror_vertex_groups = False
me_untitled_001.update()
me_untitled_001.normals_split_custom_set([tuple(v) for v in zip(*[iter([0.0, 0.0, 1.0, 0.0, 0.0, 1.0, 0.0, 0.0, 1.0, 0.0, 0.0, 1.0, 0.0, 0.0, 1.0, 0.0, 0.0, 1.0, -2.969e-07, 0.0, 1.0, -2.652e-07, 0.0, 1.0, -2.777e-07, 0.0, 1.0, -2.777e-07, 0.0, 1.0, -3.094e-07, 0.0, 1.0, -2.969e-07, 0.0, 1.0, 0.0, 0.0, 1.0, 0.0, 0.0, 1.0, 0.0, 0.0, 1.0, 0.0, 0.0, 1.0, 0.0, 0.0, 1.0, 0.0, 0.0, 1.0, 0.0, 0.0, 1.0, 0.0, 0.0, 1.0, 0.0, 0.0, 1.0, 0.0, 0.0, 1.0, 0.0, 0.0, 1.0, 0.0, 0.0, 1.0, -2.46e-07, -1.0, 4.371e-08, -2.46e-07, -1.0, 4.371e-08, -2.46e-07, -1.0, 4.371e-08, -2.46e-07, -1.0, 4.371e-08, -2.46e-07, -1.0, 4.371e-08, -2.46e-07, -1.0, 4.371e-08, -1.0, 0.0, 0.0, -1.0, 0.0, 0.0, -1.0, 0.0, 0.0, -1.0, 0.0, 0.0, -1.0, 0.0, 0.0, -1.0, 0.0, 0.0, 1.0, 0.0, 0.0, 1.0, 0.0, 0.0, 1.0, 0.0, 0.0, 1.0, 0.0, 0.0, 1.0, 0.0, 0.0, 1.0, 0.0, 0.0, 0.0, 1.0, 0.0, 0.0, 1.0, 0.0, 0.0, 1.0, 0.0, 0.0, 1.0, 0.0, 0.0, 1.0, 0.0, 0.0, 1.0, 0.0, -1.0, 0.0, 0.0, -1.0, 0.0, 0.0, -1.0, 0.0, 0.0, -1.0, 0.0, 0.0, -1.0, 0.0, 0.0, -1.0, 0.0, 0.0, -1.0, 0.0, 0.0, -1.0, 0.0, 0.0, -1.0, 0.0, 0.0, -1.0, 0.0, 0.0, -1.0, 0.0, 0.0, -1.0, 0.0, 0.0, -1.0, 0.0, 0.0, -1.0, 0.0, 0.0, -1.0, 0.0, 0.0, -1.0, 0.0, 0.0, -1.0, 0.0, 0.0, -1.0, 0.0, 0.0, 1.0, -7.408e-07, 0.0, 1.0, 0.0, 0.0, 1.0, -5.247e-08, 0.0, 1.0, -5.247e-08, 0.0, 1.0, -7.933e-07, 0.0, 1.0, -7.408e-07, 0.0, 1.0, 7.408e-07, 0.0, 1.0, 0.0, 0.0, 1.0, 5.247e-08, 0.0, 1.0, 5.247e-08, 0.0, 1.0, 7.933e-07, 0.0, 1.0, 7.408e-07, 0.0, 1.0, 0.0, 0.0, 1.0, 0.0, 0.0, 1.0, 0.0, 0.0, 1.0, 0.0, 0.0, 1.0, 0.0, 0.0, 1.0, 0.0, 0.0, -8.536e-07, 1.0, 0.0, -8.536e-07, 1.0, 0.0, -8.536e-07, 1.0, 0.0, -8.536e-07, 1.0, 0.0, -8.536e-07, 1.0, 0.0, -8.536e-07, 1.0, 0.0, 0.0, 1.0, 0.0, 0.0, 1.0, 0.0, 0.0, 1.0, 0.0, 0.0, 1.0, 0.0, 0.0, 1.0, 0.0, 0.0, 1.0, 0.0, 0.0, -1.0, 0.0, 0.0, -1.0, 0.0, 0.0, -1.0, 0.0, 0.0, -1.0, 0.0, 0.0, -1.0, 0.0, 0.0, -1.0, 0.0, 0.0, -1.0, 0.0, 0.0, -1.0, 0.0, 0.0, -1.0, 0.0, 0.0, -1.0, 0.0, 0.0, -1.0, 0.0, 0.0, -1.0, 0.0, 0.0, -1.0, 0.0, 0.0, -1.0, 0.0, 0.0, -1.0, 0.0, 0.0, -1.0, 0.0, 0.0, -1.0, 0.0, 0.0, -1.0, 0.0, 0.0, 1.0, 0.0, 0.0, 1.0, 0.0, 0.0, 1.0, 0.0, 0.0, 1.0, 0.0, 0.0, 1.0, 0.0, 0.0, 1.0, 0.0, 9.084e-07, 0.0, 1.0, -9.264e-07, 0.0, 1.0, -7.291e-07, 0.0, 1.0, -7.291e-07, 0.0, 1.0, 6.698e-07, 0.0, 1.0, 9.084e-07, 0.0, 1.0, -9.264e-07, 0.0, 1.0, -2.688e-07, 0.0, 1.0, -1.713e-07, 0.0, 1.0, -1.713e-07, 0.0, 1.0, -7.291e-07, 0.0, 1.0, -9.264e-07, 0.0, 1.0, -2.688e-07, 0.0, 1.0, 3.265e-07, 0.0, 1.0, 1.674e-07, 0.0, 1.0, 1.674e-07, 0.0, 1.0, -1.713e-07, 0.0, 1.0, -2.688e-07, 0.0, 1.0, 3.265e-07, 0.0, 1.0, 9.084e-07, 0.0, 1.0, 6.698e-07, 0.0, 1.0, 6.698e-07, 0.0, 1.0, 1.674e-07, 0.0, 1.0, 3.265e-07, 0.0, 1.0, 0.0, -1.0, 0.0, 0.0, -1.0, 0.0, 0.0, -1.0, 0.0, 0.0, -1.0, 0.0, 0.0, -1.0, 0.0, 0.0, -1.0, 0.0, 1.0, 0.0, 0.0, 1.0, 0.0, 0.0, 1.0, 0.0, 0.0, 1.0, 0.0, 0.0, 1.0, 0.0, 0.0, 1.0, 0.0, 0.0, 0.0, 1.0, 0.0, 0.0, 1.0, 0.0, 0.0, 1.0, 0.0, 0.0, 1.0, 0.0, 0.0, 1.0, 0.0, 0.0, 1.0, 0.0, -1.0, 0.0, 0.0, -1.0, 0.0, 0.0, -1.0, 0.0, 0.0, -1.0, 0.0, 0.0, -1.0, 0.0, 0.0, -1.0, 0.0, 0.0, 3.757e-08, -1.0, 4.371e-08, 3.757e-08, -1.0, 4.371e-08, 3.757e-08, -1.0, 4.371e-08, 3.757e-08, -1.0, 4.371e-08, 3.757e-08, -1.0, 4.371e-08, 3.757e-08, -1.0, 4.371e-08, 1.0, 0.0, 0.0, 1.0, 0.0, 0.0, 1.0, 0.0, 0.0, 1.0, 0.0, 0.0, 1.0, 0.0, 0.0, 1.0, 0.0, 0.0, -9.133e-08, 0.0, -1.0, 0.0, 0.0, -1.0, -2.26e-09, 0.0, -1.0, -2.26e-09, 0.0, -1.0, -9.585e-08, 0.0, -1.0, -9.133e-08, 0.0, -1.0, -1.0, -5.395e-08, 0.0, -1.0, 0.0, 0.0, -1.0, 1.434e-07, 0.0, -1.0, -5.395e-08, 0.0, -1.0, 1.434e-07, 0.0, -1.0, -6.886e-07, 0.0, -1.0, -5.395e-08, 0.0, -1.0, -6.886e-07, 0.0, -1.0, -8.615e-06, 0.0, -1.0, -5.395e-08, 0.0, -1.0, -8.615e-06, 0.0, -1.0, 0.0, 0.0, -9.133e-08, 0.0, 1.0, 0.0, 0.0, 1.0, -2.26e-09, 0.0, 1.0, -2.26e-09, 0.0, 1.0, -9.585e-08, 0.0, 1.0, -9.133e-08, 0.0, 1.0, 3.757e-08, -1.0, 4.371e-08, 3.757e-08, -1.0, 4.371e-08, 3.757e-08, -1.0, 4.371e-08, 3.757e-08, -1.0, 4.371e-08, 3.757e-08, -1.0, 4.371e-08, 3.757e-08, -1.0, 4.371e-08, 1.0, 0.0, 0.0, 1.0, 0.0, 0.0, 1.0, 0.0, 0.0, 1.0, 0.0, 0.0, 1.0, 0.0, 0.0, 1.0, 0.0, 0.0, 3.757e-08, -1.0, 4.371e-08, 3.757e-08, -1.0, 4.371e-08, 3.757e-08, -1.0, 4.371e-08, 3.757e-08, -1.0, 4.371e-08, 3.757e-08, -1.0, 4.371e-08, 3.757e-08, -1.0, 4.371e-08, -7.295e-08, 1.672e-07, 1.0, -2.87e-07, 6.577e-07, 1.0, -2.141e-07, 4.905e-07, 1.0, -2.141e-07, 4.905e-07, 1.0, 0.0, 0.0, 1.0, -7.295e-08, 1.672e-07, 1.0, -4.371e-08, -1.0, 4.371e-08, -4.371e-08, -1.0, 4.371e-08, -4.371e-08, -1.0, 4.371e-08, -4.371e-08, -1.0, 4.371e-08, -4.371e-08, -1.0, 4.371e-08, -4.371e-08, -1.0, 4.371e-08, -1.0, -1.8e-08, -2.04e-07, -1.0, -2.663e-08, 1.79e-06, -1.0, -5.946e-08, 2.787e-06, -1.0, -5.946e-08, 2.787e-06, -1.0, 0.0, -2.04e-07, -1.0, -1.8e-08, -2.04e-07, 0.0, 0.0, -1.0, 0.0, 0.0, -1.0, 0.0, 0.0, -1.0, 0.0, 0.0, -1.0, 0.0, 0.0, -1.0, 0.0, 0.0, -1.0, 1.0, 0.0, 0.0, 1.0, 0.0, 0.0, 1.0, 0.0, 0.0, 1.0, 0.0, 0.0, 1.0, 0.0, 0.0, 1.0, 0.0, 0.0, 1.0, 0.0, 0.0, 1.0, 0.0, 0.0, 1.0, 0.0, 0.0, 1.0, 0.0, 0.0, 1.0, 0.0, 0.0, 1.0, 0.0, 0.0, 0.0, 0.0, 1.0, 0.0, 0.0, 1.0, 0.0, 0.0, 1.0, 0.0, 0.0, 1.0, 0.0, 0.0, 1.0, 0.0, 0.0, 1.0, -4.371e-08, -1.0, 4.371e-08, -4.371e-08, -1.0, 4.371e-08, -4.371e-08, -1.0, 4.371e-08, -4.371e-08, -1.0, 4.371e-08, -4.371e-08, -1.0, 4.371e-08, -4.371e-08, -1.0, 4.371e-08, -1.0, 1.027e-07, 1.926e-06, -1.0, 1.541e-07, 0.0, -1.0, 0.0, 0.0, -1.0, 0.0, 0.0, -1.0, -6.361e-09, 2.889e-06, -1.0, 1.027e-07, 1.926e-06, -4.371e-08, -1.0, 4.371e-08, -4.371e-08, -1.0, 4.371e-08, -4.371e-08, -1.0, 4.371e-08, -4.371e-08, -1.0, 4.371e-08, -4.371e-08, -1.0, 4.371e-08, -4.371e-08, -1.0, 4.371e-08, 1.0, 0.0, 0.0, 1.0, 0.0, 0.0, 1.0, 0.0, 0.0, 1.0, 0.0, 0.0, 1.0, 0.0, 0.0, 1.0, 0.0, 0.0, 0.0, 0.0, -1.0, 0.0, 0.0, -1.0, -2.26e-09, 0.0, -1.0, -2.26e-09, 0.0, -1.0, 0.0, 0.0, -1.0, 0.0, 0.0, -1.0, -1.0, 9.19e-08, 0.0, -1.0, 0.0, 0.0, -1.0, 5.536e-06, 0.0, -1.0, 9.19e-08, 0.0, -1.0, 5.536e-06, 0.0, -1.0, 8.15e-07, 0.0, -1.0, 9.19e-08, 0.0, -1.0, 8.15e-07, 0.0, -1.0, -4.108e-07, 0.0, -1.0, -5.395e-08, 0.0, -1.0, 0.0, 0.0, -1.0, 0.0, 0.0, 0.0, 0.0, 1.0, 0.0, 0.0, 1.0, -2.26e-09, 0.0, 1.0, -2.26e-09, 0.0, 1.0, 0.0, 0.0, 1.0, 0.0, 0.0, 1.0, 1.0, 0.0, 0.0, 1.0, 0.0, 0.0, 1.0, 0.0, 0.0, 1.0, 0.0, 0.0, 1.0, 0.0, 0.0, 1.0, 0.0, 0.0, -1.0, 3.407e-08, -2.04e-07, -1.0, 9.639e-08, -2.04e-07, -1.0, -2.663e-08, 1.79e-06, -1.0, -2.663e-08, 1.79e-06, -1.0, -1.8e-08, -2.04e-07, -1.0, 3.407e-08, -2.04e-07, 0.0, 0.0, -1.0, 0.0, 0.0, -1.0, 0.0, 0.0, -1.0, 0.0, 0.0, -1.0, 0.0, 0.0, -1.0, 0.0, 0.0, -1.0, 1.0, -1.275e-07, 6.209e-07, 1.0, -7.19e-07, 0.0, 1.0, -1.124e-06, 6.031e-06, 1.0, -1.275e-07, 6.209e-07, 1.0, -1.124e-06, 6.031e-06, 1.0, -6.876e-07, 5.317e-06, 1.0, -1.275e-07, 6.209e-07, 1.0, -6.876e-07, 5.317e-06, 1.0, 0.0, 0.0, 1.0, 0.0, 0.0, 1.0, 0.0, 0.0, 1.0, 0.0, 0.0, 0.0, 0.0, 1.0, 0.0, 0.0, 1.0, 0.0, 0.0, 1.0, 0.0, 0.0, 1.0, 0.0, 0.0, 1.0, 0.0, 0.0, 1.0, -1.0, 3.081e-07, 0.0, -1.0, 3.081e-07, 0.0, -1.0, 1.541e-07, 0.0, -1.0, 1.541e-07, 0.0, -1.0, 1.027e-07, 1.926e-06, -1.0, 3.081e-07, 0.0, 2.992e-07, -2.319e-14, -1.0, 3.349e-07, -9.125e-14, -1.0, 3.227e-07, -6.806e-14, -1.0, 3.227e-07, -6.806e-14, -1.0, 2.87e-07, 0.0, -1.0, 2.992e-07, -2.319e-14, -1.0, 0.0, -1.0, 0.0, 0.0, -1.0, 0.0, 0.0, -1.0, 0.0, 0.0, -1.0, 0.0, 0.0, -1.0, 0.0, 0.0, -1.0, 0.0, -1.0, -6.361e-09, 2.889e-06, -1.0, -5.946e-08, 2.787e-06, -1.0, -2.663e-08, 1.79e-06, -1.0, -2.663e-08, 1.79e-06, -1.0, 1.027e-07, 1.926e-06, -1.0, -6.361e-09, 2.889e-06, 1.0, 0.0, 0.0, 1.0, 0.0, 0.0, 1.0, 0.0, 0.0, 1.0, 0.0, 0.0, 1.0, 0.0, 0.0, 1.0, 0.0, 0.0, -4.371e-08, -1.0, 4.371e-08, -4.371e-08, -1.0, 4.371e-08, -4.371e-08, -1.0, 4.371e-08, -4.371e-08, -1.0, 4.371e-08, -4.371e-08, -1.0, 4.371e-08, -4.371e-08, -1.0, 4.371e-08, 0.0, 0.0, -1.0, 0.0, 0.0, -1.0, 0.0, 0.0, -1.0, 4.519e-08, 0.0, -1.0, 4.519e-08, 0.0, -1.0, 4.519e-08, 0.0, -1.0, -1.0, 5.695e-09, 0.0, -1.0, 0.0, 0.0, -1.0, 5.942e-09, 0.0, -1.0, 5.695e-09, 0.0, -1.0, 5.942e-09, 0.0, -1.0, 1.164e-08, 0.0, -1.0, 5.695e-09, 0.0, -1.0, 1.164e-08, 0.0, 0.0, 4.371e-08, -1.0, -1.0, -4.371e-08, -4.767e-05, 0.0, -4.371e-08, -1.0, 0.0, -4.371e-08, -1.0, 0.0, 5.868e-07, 1.0, 0.0, 5.868e-07, 1.0, 0.0, 5.868e-07, 1.0, 4.519e-08, 5.868e-07, 1.0, 4.519e-08, 5.868e-07, 1.0, 4.519e-08, 5.868e-07, 1.0, 1.0, -2.24e-08, 0.0, 1.0, -4.578e-08, 0.0, 1.0, -2.337e-08, 0.0, 1.0, -2.337e-08, 0.0, 1.0, 0.0, 0.0, 1.0, -2.24e-08, 0.0, -2.46e-07, -1.0, 4.371e-08, -2.46e-07, -1.0, 4.371e-08, -2.46e-07, -1.0, 4.371e-08, -2.46e-07, -1.0, 4.371e-08, -2.46e-07, -1.0, 4.371e-08, -2.46e-07, -1.0, 4.371e-08, -1.0, 0.0, 0.0, -1.0, 0.0, 0.0, -1.0, 0.0, 0.0, -1.0, 0.0, 0.0, -1.0, 0.0, 0.0, -1.0, 0.0, 0.0, -6.9e-07, 0.0, 1.0, -8.453e-07, 0.0, 1.0, -7.777e-07, 0.0, 1.0, -6.9e-07, 0.0, 1.0, -7.777e-07, 0.0, 1.0, -6.225e-07, 0.0, 1.0, -6.9e-07, 0.0, 1.0, -6.225e-07, 0.0, 1.0, 4.34e-05, 4.371e-08, 1.0, -2.51e-09, 1.0, 4.777e-05, 0.0, -1.0, 0.0, 0.0, -1.0, 0.0, 1.0, 0.0, 0.0, 1.0, 0.0, 0.0, 1.0, 0.0, 0.0, 1.0, 0.0, 0.0, 1.0, 0.0, 0.0, 1.0, 0.0, 0.0, 4.716e-08, 0.0, -1.0, 0.0, 0.0, -1.0, 1.085e-07, 0.0, -1.0, 1.085e-07, 0.0, -1.0, 1.556e-07, 0.0, -1.0, 4.716e-08, 0.0, -1.0, 0.0, -1.0, 0.0, 0.0, -1.0, 0.0, 0.0, -1.0, 0.0, 0.0, -1.0, 0.0, 0.0, -1.0, 0.0, 0.0, -1.0, 0.0, 0.0, 1.0, 0.0, 0.0, 1.0, 0.0, 0.0, 1.0, 0.0, 0.0, 1.0, 0.0, 0.0, 1.0, 0.0, 0.0, 1.0, 0.0, 1.0, 0.0, 0.0, 1.0, 0.0, 0.0, 1.0, 0.0, 0.0, 1.0, 0.0, 0.0, 1.0, 0.0, 0.0, 1.0, 0.0, 0.0, 1.906e-07, 0.0, -1.0, 1.906e-07, 0.0, -1.0, 1.906e-07, 0.0, -1.0, 1.906e-07, 0.0, -1.0, 1.906e-07, 0.0, -1.0, 1.906e-07, 0.0, -1.0, -1.0, 0.0, 0.0, -1.0, 0.0, 0.0, -1.0, 0.0, 0.0, -1.0, 0.0, 0.0, -1.0, 0.0, 0.0, -1.0, 0.0, 0.0, 0.0, 0.0, 1.0, 0.0, 0.0, 1.0, 0.0, 0.0, 1.0, 0.0, 0.0, 1.0, 0.0, 0.0, 1.0, 0.0, 0.0, 1.0, 0.0537, -0.9986, 0.0, 0.06071, -0.9982, 0.0, 0.06071, -0.9982, 0.0, 0.06071, -0.9982, 0.0, 0.04746, -0.9989, 0.0, 0.0537, -0.9986, 0.0, 0.0537, 0.9986, 0.0, 0.04746, 0.9989, 0.0, 0.06072, 0.9982, 0.0, 0.06072, 0.9982, 0.0, 0.06071, 0.9982, 0.0, 0.0537, 0.9986, 0.0, -1.0, 0.0, 0.0, -1.0, 0.0, 0.0, -1.0, 0.0, 0.0, -1.0, 0.0, 0.0, -1.0, 0.0, 0.0, -1.0, 0.0, 0.0, 0.2285, 0.0, 0.9735, 0.2663, 0.0, 0.9639, 0.2663, 0.0, 0.9639, 0.2663, 0.0, 0.9639, 0.2285, 0.0, 0.9735, 0.2285, 0.0, 0.9735, 1.0, 0.0, 0.0, 1.0, 0.0, 0.0, 1.0, 0.0, 0.0, 1.0, 0.0, 0.0, 1.0, 0.0, 0.0, 1.0, 0.0, 0.0, -0.0176, -0.9998, 0.0, -0.01994, -0.9998, 0.0, 0.01994, -0.9998, 0.0, 0.01994, -0.9998, 0.0, 0.01761, -0.9998, 0.0, -0.0176, -0.9998, 0.0, -0.0956, 0.0, 0.9954, -0.0956, 0.0, 0.9954, 0.0956, 0.0, 0.9954, 0.0956, 0.0, 0.9954, 0.0956, 0.0, 0.9954, -0.0956, 0.0, 0.9954, -0.01994, 0.9998, 1.16e-06, -0.01761, 0.9998, 8.711e-07, 0.01761, 0.9998, 0.0, 0.01761, 0.9998, 0.0, 0.01994, 0.9998, 0.0, -0.01994, 0.9998, 1.16e-06, 0.0956, 2.608e-06, -0.9954, 0.0956, 2.277e-06, -0.9954, -0.0956, 0.0, -0.9954, -0.0956, 0.0, -0.9954, -0.0956, 0.0, -0.9954, 0.0956, 2.608e-06, -0.9954, -0.05371, -0.9986, 0.0, -0.04747, -0.9989, 0.0, -0.06073, -0.9982, 0.0, -0.06073, -0.9982, 0.0, -0.06073, -0.9982, 0.0, -0.05371, -0.9986, 0.0, -0.2285, 0.0, 0.9735, -0.2285, 0.0, 0.9735, -0.2663, 0.0, 0.9639, -0.2663, 0.0, 0.9639, -0.2663, 0.0, 0.9639, -0.2285, 0.0, 0.9735, -0.04746, 0.9989, 0.0, -0.0537, 0.9986, 1e-07, -0.06072, 0.9982, 0.0, -0.06072, 0.9982, 0.0, -0.06071, 0.9982, 0.0, -0.04746, 0.9989, 0.0, 0.06071, -0.9982, 0.0, 0.0537, -0.9986, 0.0, 0.06071, -0.9982, 0.0, 0.06071, -0.9982, 0.0, 0.06071, -0.9982, 0.0, 0.06071, -0.9982, 0.0, -1.0, 0.0, 0.0, -1.0, 0.0, 0.0, -1.0, 0.0, 0.0, -1.0, 0.0, 0.0, -1.0, 0.0, 0.0, -1.0, 0.0, 0.0, 0.0537, 0.9986, 0.0, 0.06071, 0.9982, 0.0, 0.06071, 0.9982, 0.0, 0.06071, 0.9982, 0.0, 0.06071, 0.9982, 0.0, 0.0537, 0.9986, 0.0, 1.0, 0.0, 0.0, 1.0, 0.0, 0.0, 1.0, 0.0, 0.0, 1.0, 0.0, 0.0, 1.0, 0.0, 0.0, 1.0, 0.0, 0.0, 1.0, 0.0, 0.0, 1.0, 0.0, 0.0, 1.0, 0.0, 0.0, 1.0, 0.0, 0.0, 1.0, 0.0, 0.0, 1.0, 0.0, 0.0, -0.05371, -0.9986, 0.0, -0.06073, -0.9982, 0.0, -0.06073, -0.9982, 0.0, -0.06073, -0.9982, 0.0, -0.06073, -0.9982, 0.0, -0.05371, -0.9986, 0.0, -1.0, 0.0, 0.0, -1.0, 0.0, 0.0, -1.0, 0.0, 0.0, -1.0, 0.0, 0.0, -1.0, 0.0, 0.0, -1.0, 0.0, 0.0, -0.06072, 0.9982, 0.0, -0.0537, 0.9986, 1e-07, -0.06071, 0.9982, 0.0, -0.06071, 0.9982, 0.0, -0.06071, 0.9982, 0.0, -0.06072, 0.9982, 0.0, -0.04747, -0.9989, 0.0, -0.05371, -0.9986, 0.0, -0.01994, -0.9998, 0.0, -0.01994, -0.9998, 0.0, -0.0176, -0.9998, 0.0, -0.04747, -0.9989, 0.0, 0.0537, -0.9986, 0.0, 0.04746, -0.9989, 0.0, 0.01761, -0.9998, 0.0, 0.01761, -0.9998, 0.0, 0.01994, -0.9998, 0.0, 0.0537, -0.9986, 0.0, -0.2285, 0.0, 0.9735, -0.2285, 0.0, 0.9735, -0.0956, 0.0, 0.9954, -0.0956, 0.0, 0.9954, -0.0956, 0.0, 0.9954, -0.2285, 0.0, 0.9735, 0.2285, 0.0, 0.9735, 0.2285, 0.0, 0.9735, 0.0956, 0.0, 0.9954, 0.0956, 0.0, 0.9954, 0.0956, 0.0, 0.9954, 0.2285, 0.0, 0.9735, -0.0537, 0.9986, 1e-07, -0.04746, 0.9989, 0.0, -0.01761, 0.9998, 8.711e-07, -0.01761, 0.9998, 8.711e-07, -0.01994, 0.9998, 1.16e-06, -0.0537, 0.9986, 1e-07, 0.04746, 0.9989, 0.0, 0.0537, 0.9986, 0.0, 0.01994, 0.9998, 0.0, 0.01994, 0.9998, 0.0, 0.01761, 0.9998, 0.0, 0.04746, 0.9989, 0.0, 0.1926, 8.791e-07, -0.9813, 0.1926, 0.0, -0.9813, 0.0956, 2.277e-06, -0.9954, 0.0956, 2.277e-06, -0.9954, 0.0956, 2.608e-06, -0.9954, 0.1926, 8.791e-07, -0.9813, -0.1926, 0.0, -0.9813, -0.1926, 0.0, -0.9813, -0.0956, 0.0, -0.9954, -0.0956, 0.0, -0.9954, -0.0956, 0.0, -0.9954, -0.1926, 0.0, -0.9813, 0.05368, -0.9986, 0.0, 0.06069, -0.9982, 0.0, 0.06069, -0.9982, 0.0, 0.06069, -0.9982, 0.0, 0.04745, -0.9989, 0.0, 0.05368, -0.9986, 0.0, 0.05373, 0.9986, 0.0, 0.04748, 0.9989, 0.0, 0.06076, 0.9982, 0.0, 0.06076, 0.9982, 0.0, 0.06076, 0.9982, 0.0, 0.05373, 0.9986, 0.0, -1.0, 0.0, 0.0, -1.0, 0.0, 0.0, -1.0, 0.0, 0.0, -1.0, 0.0, 0.0, -1.0, 0.0, 0.0, -1.0, 0.0, 0.0, 0.2285, 0.0, 0.9735, 0.2664, 0.0, 0.9639, 0.2663, 0.0, 0.9639, 0.2663, 0.0, 0.9639, 0.2285, 0.0, 0.9735, 0.2285, 0.0, 0.9735, 1.0, 0.0, 0.0, 1.0, 0.0, 0.0, 1.0, 0.0, 0.0, 1.0, 0.0, 0.0, 1.0, 0.0, 0.0, 1.0, 0.0, 0.0, -0.01761, -0.9998, 0.0, -0.01994, -0.9998, 0.0, 0.01994, -0.9998, 0.0, 0.01994, -0.9998, 0.0, 0.01761, -0.9998, 0.0, -0.01761, -0.9998, 0.0, -0.0956, 0.0, 0.9954, -0.0956, 0.0, 0.9954, 0.0956, 0.0, 0.9954, 0.0956, 0.0, 0.9954, 0.0956, 0.0, 0.9954, -0.0956, 0.0, 0.9954, -0.01994, 0.9998, -3.548e-06, -0.01761, 0.9998, -4.678e-06, 0.01761, 0.9998, -6.634e-07, 0.01761, 0.9998, -6.634e-07, 0.01994, 0.9998, 0.0, -0.01994, 0.9998, -3.548e-06, 0.0956, 2.608e-06, -0.9954, 0.0956, 2.277e-06, -0.9954, -0.0956, 0.0, -0.9954, -0.0956, 0.0, -0.9954, -0.0956, 0.0, -0.9954, 0.0956, 2.608e-06, -0.9954, -0.05368, -0.9986, 0.0, -0.04745, -0.9989, 0.0, -0.06069, -0.9982, 0.0, -0.06069, -0.9982, 0.0, -0.06069, -0.9982, 0.0, -0.05368, -0.9986, 0.0, -0.2285, 0.0, 0.9735, -0.2285, 0.0, 0.9735, -0.2663, 0.0, 0.9639, -0.2663, 0.0, 0.9639, -0.2664, 0.0, 0.9639, -0.2285, 0.0, 0.9735, -0.04747, 0.9989, 0.0, -0.05371, 0.9986, 0.0, -0.06073, 0.9982, -9.423e-07, -0.06073, 0.9982, -9.423e-07, -0.06072, 0.9982, 0.0, -0.04747, 0.9989, 0.0, 0.06069, -0.9982, 0.0, 0.05368, -0.9986, 0.0, 0.06069, -0.9982, 0.0, 0.06069, -0.9982, 0.0, 0.06069, -0.9982, 0.0, 0.06069, -0.9982, 0.0, -1.0, 0.0, 0.0, -1.0, 0.0, 0.0, -1.0, 0.0, 0.0, -1.0, 0.0, 0.0, -1.0, 0.0, 0.0, -1.0, 0.0, 0.0, 0.05373, 0.9986, 0.0, 0.06076, 0.9982, 0.0, 0.06076, 0.9982, 0.0, 0.06076, 0.9982, 0.0, 0.06076, 0.9982, 0.0, 0.05373, 0.9986, 0.0, 1.0, 0.0, 0.0, 1.0, 0.0, 0.0, 1.0, 0.0, 0.0, 1.0, 0.0, 0.0, 1.0, 0.0, 0.0, 1.0, 0.0, 0.0, 1.0, 0.0, 0.0, 1.0, 0.0, 0.0, 1.0, 0.0, 0.0, 1.0, 0.0, 0.0, 1.0, 0.0, 0.0, 1.0, 0.0, 0.0, -0.05368, -0.9986, 0.0, -0.06069, -0.9982, 0.0, -0.06069, -0.9982, 0.0, -0.06069, -0.9982, 0.0, -0.06069, -0.9982, 0.0, -0.05368, -0.9986, 0.0, -1.0, 0.0, 0.0, -1.0, 0.0, 0.0, -1.0, 0.0, 0.0, -1.0, 0.0, 0.0, -1.0, 0.0, 0.0, -1.0, 0.0, 0.0, -0.06073, 0.9982, -9.423e-07, -0.05371, 0.9986, 0.0, -0.06075, 0.9982, -7.53e-06, -0.06075, 0.9982, -7.53e-06, -0.06076, 0.9982, -9.415e-06, -0.06073, 0.9982, -9.423e-07, -0.04745, -0.9989, 0.0, -0.05368, -0.9986, 0.0, -0.01994, -0.9998, 0.0, -0.01994, -0.9998, 0.0, -0.01761, -0.9998, 0.0, -0.04745, -0.9989, 0.0, 0.05368, -0.9986, 0.0, 0.04745, -0.9989, 0.0, 0.01761, -0.9998, 0.0, 0.01761, -0.9998, 0.0, 0.01994, -0.9998, 0.0, 0.05368, -0.9986, 0.0, -0.2285, 0.0, 0.9735, -0.2285, 0.0, 0.9735, -0.0956, 0.0, 0.9954, -0.0956, 0.0, 0.9954, -0.0956, 0.0, 0.9954, -0.2285, 0.0, 0.9735, 0.2285, 0.0, 0.9735, 0.2285, 0.0, 0.9735, 0.0956, 0.0, 0.9954, 0.0956, 0.0, 0.9954, 0.0956, 0.0, 0.9954, 0.2285, 0.0, 0.9735, -0.05371, 0.9986, 0.0, -0.04747, 0.9989, 0.0, -0.01761, 0.9998, -4.678e-06, -0.01761, 0.9998, -4.678e-06, -0.01994, 0.9998, -3.548e-06, -0.05371, 0.9986, 0.0, 0.04748, 0.9989, 0.0, 0.05373, 0.9986, 0.0, 0.01994, 0.9998, 0.0, 0.01994, 0.9998, 0.0, 0.01761, 0.9998, -6.634e-07, 0.04748, 0.9989, 0.0, 0.1926, 8.791e-07, -0.9813, 0.1926, 0.0, -0.9813, 0.0956, 2.277e-06, -0.9954, 0.0956, 2.277e-06, -0.9954, 0.0956, 2.608e-06, -0.9954, 0.1926, 8.791e-07, -0.9813, -0.1926, 0.0, -0.9813, -0.1926, 0.0, -0.9813, -0.0956, 0.0, -0.9954, -0.0956, 0.0, -0.9954, -0.0956, 0.0, -0.9954, -0.1926, 0.0, -0.9813, 0.05369, -0.9986, 0.0, 0.06071, -0.9982, 0.0, 0.06071, -0.9982, 0.0, 0.06071, -0.9982, 0.0, 0.04746, -0.9989, 0.0, 0.05369, -0.9986, 0.0, 0.05369, 0.9986, 0.0, 0.04746, 0.9989, 0.0, 0.06071, 0.9982, 0.0, 0.06071, 0.9982, 0.0, 0.06071, 0.9982, 0.0, 0.05369, 0.9986, 0.0, -1.0, 0.0, 0.0, -1.0, 0.0, 0.0, -1.0, 0.0, 0.0, -1.0, 0.0, 0.0, -1.0, 0.0, 0.0, -1.0, 0.0, 0.0, 0.2285, 0.0, 0.9735, 0.2664, 0.0, 0.9639, 0.2663, 0.0, 0.9639, 0.2663, 0.0, 0.9639, 0.2285, 0.0, 0.9735, 0.2285, 0.0, 0.9735, 1.0, 0.0, 0.0, 1.0, 0.0, 0.0, 1.0, 0.0, 0.0, 1.0, 0.0, 0.0, 1.0, 0.0, 0.0, 1.0, 0.0, 0.0, -0.01761, -0.9998, 0.0, -0.01994, -0.9998, 0.0, 0.01994, -0.9998, 0.0, 0.01994, -0.9998, 0.0, 0.01761, -0.9998, 0.0, -0.01761, -0.9998, 0.0, -0.0956, 0.0, 0.9954, -0.0956, 0.0, 0.9954, 0.0956, 0.0, 0.9954, 0.0956, 0.0, 0.9954, 0.0956, 0.0, 0.9954, -0.0956, 0.0, 0.9954, -0.01994, 0.9998, 2.32e-06, -0.01761, 0.9998, 1.742e-06, 0.01761, 0.9998, 0.0, 0.01761, 0.9998, 0.0, 0.01994, 0.9998, 0.0, -0.01994, 0.9998, 2.32e-06, 0.0956, 2.608e-06, -0.9954, 0.09559, 2.277e-06, -0.9954, -0.0956, -1.915e-11, -0.9954, -0.0956, -1.915e-11, -0.9954, -0.0956, 0.0, -0.9954, 0.0956, 2.608e-06, -0.9954, -0.05369, -0.9986, 0.0, -0.04746, -0.9989, 0.0, -0.06071, -0.9982, 0.0, -0.06071, -0.9982, 0.0, -0.06071, -0.9982, 0.0, -0.05369, -0.9986, 0.0, -0.2285, 0.0, 0.9735, -0.2285, 0.0, 0.9735, -0.2663, 0.0, 0.9639, -0.2663, 0.0, 0.9639, -0.2664, 0.0, 0.9639, -0.2285, 0.0, 0.9735, -0.04746, 0.9989, 0.0, -0.05369, 0.9986, 2e-07, -0.06071, 0.9982, 0.0, -0.06071, 0.9982, 0.0, -0.06071, 0.9982, 0.0, -0.04746, 0.9989, 0.0, 0.06071, -0.9982, 0.0, 0.05369, -0.9986, 0.0, 0.06071, -0.9982, 0.0, 0.06071, -0.9982, 0.0, 0.0607, -0.9982, 0.0, 0.06071, -0.9982, 0.0, -1.0, 0.0, 0.0, -1.0, 0.0, 0.0, -1.0, 0.0, 0.0, -1.0, 0.0, 0.0, -1.0, 0.0, 0.0, -1.0, 0.0, 0.0, 0.05369, 0.9986, 0.0, 0.06071, 0.9982, 0.0, 0.06071, 0.9982, 0.0, 0.06071, 0.9982, 0.0, 0.06071, 0.9982, 0.0, 0.05369, 0.9986, 0.0, 1.0, 0.0, 0.0, 1.0, 0.0, 0.0, 1.0, 0.0, 0.0, 1.0, 0.0, 0.0, 1.0, 0.0, 0.0, 1.0, 0.0, 0.0, 1.0, 0.0, 0.0, 1.0, 0.0, 0.0, 1.0, 0.0, 0.0, 1.0, 0.0, 0.0, 1.0, 0.0, 0.0, 1.0, 0.0, 0.0, -0.05369, -0.9986, 0.0, -0.06071, -0.9982, 0.0, -0.06071, -0.9982, 0.0, -0.06071, -0.9982, 0.0, -0.06071, -0.9982, 0.0, -0.05369, -0.9986, 0.0, -1.0, 0.0, 0.0, -1.0, 0.0, 0.0, -1.0, 0.0, 0.0, -1.0, 0.0, 0.0, -1.0, 0.0, 0.0, -1.0, 0.0, 0.0, -0.06071, 0.9982, 0.0, -0.05369, 0.9986, 2e-07, -0.06071, 0.9982, 0.0, -0.06071, 0.9982, 0.0, -0.06071, 0.9982, 0.0, -0.06071, 0.9982, 0.0, -0.04746, -0.9989, 0.0, -0.05369, -0.9986, 0.0, -0.01994, -0.9998, 0.0, -0.01994, -0.9998, 0.0, -0.01761, -0.9998, 0.0, -0.04746, -0.9989, 0.0, 0.05369, -0.9986, 0.0, 0.04746, -0.9989, 0.0, 0.01761, -0.9998, 0.0, 0.01761, -0.9998, 0.0, 0.01994, -0.9998, 0.0, 0.05369, -0.9986, 0.0, -0.2285, 0.0, 0.9735, -0.2285, 0.0, 0.9735, -0.0956, 0.0, 0.9954, -0.0956, 0.0, 0.9954, -0.0956, 0.0, 0.9954, -0.2285, 0.0, 0.9735, 0.2285, 0.0, 0.9735, 0.2285, 0.0, 0.9735, 0.0956, 0.0, 0.9954, 0.0956, 0.0, 0.9954, 0.0956, 0.0, 0.9954, 0.2285, 0.0, 0.9735, -0.05369, 0.9986, 2e-07, -0.04746, 0.9989, 0.0, -0.01761, 0.9998, 1.742e-06, -0.01761, 0.9998, 1.742e-06, -0.01994, 0.9998, 2.32e-06, -0.05369, 0.9986, 2e-07, 0.04746, 0.9989, 0.0, 0.05369, 0.9986, 0.0, 0.01994, 0.9998, 0.0, 0.01994, 0.9998, 0.0, 0.01761, 0.9998, 0.0, 0.04746, 0.9989, 0.0, 0.1926, 8.791e-07, -0.9813, 0.1926, 0.0, -0.9813, 0.09559, 2.277e-06, -0.9954, 0.09559, 2.277e-06, -0.9954, 0.0956, 2.608e-06, -0.9954, 0.1926, 8.791e-07, -0.9813, -0.1926, 0.0, -0.9813, -0.1926, 0.0, -0.9813, -0.0956, 0.0, -0.9954, -0.0956, 0.0, -0.9954, -0.0956, -1.915e-11, -0.9954, -0.1926, 0.0, -0.9813])] * 3)])

# ---- objects
ob_table_2 = bpy.data.objects.new('table_2', me_untitled_001)

# ---- transforms, parenting, visibility, modifiers, constraints
ob_table_2.location = (0.0, 0.0, 0.0)
ob_table_2.delta_rotation_euler = (1.571, 0.0, 0.0)
ob_table_2.color = (0.8, 0.8, 0.8, 1.0)
ob_table_2.lineart.crease_threshold = 0.0

# ---- collection membership
col_collection_1.objects.link(ob_table_2)

# ---- scene / render settings (as saved in the file)
scene.frame_start = 1; scene.frame_end = 250; scene.frame_set(1)
scene.render.engine = 'BLENDER_EEVEE_NEXT'
scene.render.fps = 30
scene.render.dither_intensity = 0.0
scene.cycles.use_denoising = False
scene.cycles.samples = 128
scene.cycles.sampling_pattern = 'TABULATED_SOBOL'
scene.cycles.use_adaptive_sampling = False
scene.cycles.use_light_tree = False
scene.cycles.blur_glossy = 0.0
scene.cycles.sample_clamp_indirect = 0.0
scene.view_settings.view_transform = 'Standard'
bpy.context.view_layer.update()

# ---- added for rendering (the .blend has no active camera and no usable light): camera, sun
cam_auto = bpy.data.cameras.new('AutoCamera')
cam_auto.lens = 50.0
cam_auto.sensor_width = 36.0
cam_auto.clip_end = 1000.0
ob_auto_camera = bpy.data.objects.new('AutoCamera', cam_auto)
scene.collection.objects.link(ob_auto_camera)
ob_auto_camera.location = (3.00324, -3.59582, 3.02921)
ob_auto_camera.rotation_euler = (1.09748, -7.21219e-08, 0.694738)
scene.camera = ob_auto_camera
light_auto_sun = bpy.data.lights.new('AutoSun', 'SUN')
light_auto_sun.energy = 3.0
light_auto_sun.angle = 0.0523599
ob_auto_sun = bpy.data.objects.new('AutoSun', light_auto_sun)
scene.collection.objects.link(ob_auto_sun)
ob_auto_sun.rotation_euler = (0.872665, 0.174533, 0.523599)
bpy.context.view_layer.update()
